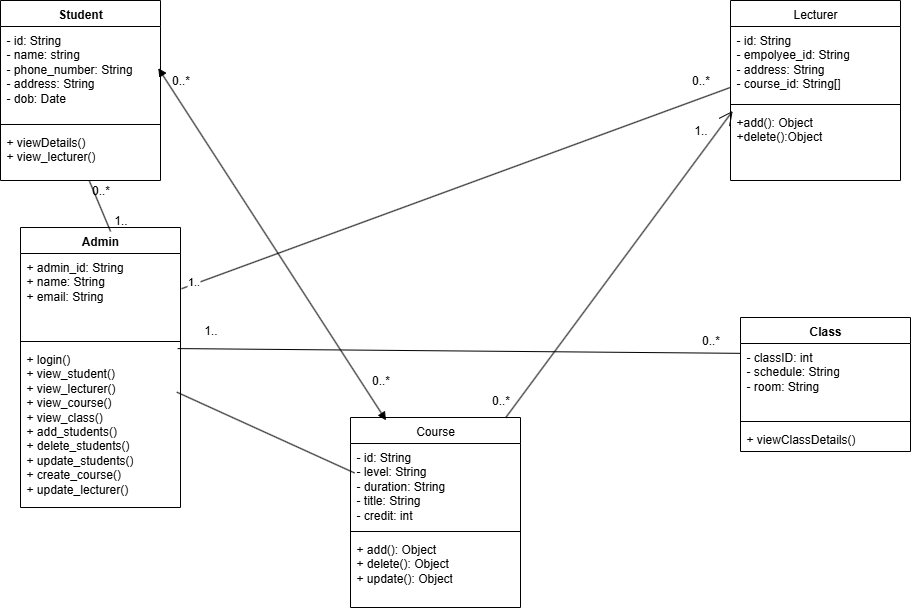

The diagram above was exported from draw.io. Its source (the exported page's mxGraphModel, read from the mxfile embedded in the PNG):
<mxGraphModel dx="1103" dy="549" grid="1" gridSize="10" guides="1" tooltips="1" connect="1" arrows="1" fold="1" page="1" pageScale="1" pageWidth="850" pageHeight="1100" math="0" shadow="0">
  <root>
    <mxCell id="0" />
    <mxCell id="1" parent="0" />
    <mxCell id="jDHjZwA2k8WxK4xh6x94-17" value="Admin" style="swimlane;fontStyle=1;align=center;verticalAlign=top;childLayout=stackLayout;horizontal=1;startSize=26;horizontalStack=0;resizeParent=1;resizeParentMax=0;resizeLast=0;collapsible=1;marginBottom=0;whiteSpace=wrap;html=1;" vertex="1" parent="1">
      <mxGeometry x="110" y="290" width="160" height="280" as="geometry" />
    </mxCell>
    <mxCell id="jDHjZwA2k8WxK4xh6x94-18" value="+ admin_id: String&lt;div&gt;+ name: String&lt;/div&gt;&lt;div&gt;+ email: String&lt;/div&gt;&lt;div&gt;&lt;br&gt;&lt;/div&gt;" style="text;strokeColor=none;fillColor=none;align=left;verticalAlign=top;spacingLeft=4;spacingRight=4;overflow=hidden;rotatable=0;points=[[0,0.5],[1,0.5]];portConstraint=eastwest;whiteSpace=wrap;html=1;" vertex="1" parent="jDHjZwA2k8WxK4xh6x94-17">
      <mxGeometry y="26" width="160" height="84" as="geometry" />
    </mxCell>
    <mxCell id="jDHjZwA2k8WxK4xh6x94-19" value="" style="line;strokeWidth=1;fillColor=none;align=left;verticalAlign=middle;spacingTop=-1;spacingLeft=3;spacingRight=3;rotatable=0;labelPosition=right;points=[];portConstraint=eastwest;strokeColor=inherit;" vertex="1" parent="jDHjZwA2k8WxK4xh6x94-17">
      <mxGeometry y="110" width="160" height="8" as="geometry" />
    </mxCell>
    <mxCell id="jDHjZwA2k8WxK4xh6x94-20" value="+ login()&lt;div&gt;+ view_student()&lt;/div&gt;&lt;div&gt;+ view_lecturer()&lt;/div&gt;&lt;div&gt;+ view_course()&lt;/div&gt;&lt;div&gt;+ view_class()&lt;/div&gt;&lt;div&gt;+ add_students()&lt;/div&gt;&lt;div&gt;+ delete_students()&lt;/div&gt;&lt;div&gt;+ update_students()&lt;/div&gt;&lt;div&gt;+ create_course()&lt;/div&gt;&lt;div&gt;+ update_lecturer()&lt;/div&gt;" style="text;strokeColor=none;fillColor=none;align=left;verticalAlign=top;spacingLeft=4;spacingRight=4;overflow=hidden;rotatable=0;points=[[0,0.5],[1,0.5]];portConstraint=eastwest;whiteSpace=wrap;html=1;" vertex="1" parent="jDHjZwA2k8WxK4xh6x94-17">
      <mxGeometry y="118" width="160" height="162" as="geometry" />
    </mxCell>
    <mxCell id="jDHjZwA2k8WxK4xh6x94-21" value="Class" style="swimlane;fontStyle=1;align=center;verticalAlign=top;childLayout=stackLayout;horizontal=1;startSize=26;horizontalStack=0;resizeParent=1;resizeParentMax=0;resizeLast=0;collapsible=1;marginBottom=0;whiteSpace=wrap;html=1;" vertex="1" parent="1">
      <mxGeometry x="830" y="380" width="170" height="134" as="geometry" />
    </mxCell>
    <mxCell id="jDHjZwA2k8WxK4xh6x94-22" value="- classID: int&lt;div&gt;- schedule: String&lt;/div&gt;&lt;div&gt;- room: String&lt;/div&gt;" style="text;strokeColor=none;fillColor=none;align=left;verticalAlign=top;spacingLeft=4;spacingRight=4;overflow=hidden;rotatable=0;points=[[0,0.5],[1,0.5]];portConstraint=eastwest;whiteSpace=wrap;html=1;" vertex="1" parent="jDHjZwA2k8WxK4xh6x94-21">
      <mxGeometry y="26" width="170" height="74" as="geometry" />
    </mxCell>
    <mxCell id="jDHjZwA2k8WxK4xh6x94-23" value="" style="line;strokeWidth=1;fillColor=none;align=left;verticalAlign=middle;spacingTop=-1;spacingLeft=3;spacingRight=3;rotatable=0;labelPosition=right;points=[];portConstraint=eastwest;strokeColor=inherit;" vertex="1" parent="jDHjZwA2k8WxK4xh6x94-21">
      <mxGeometry y="100" width="170" height="8" as="geometry" />
    </mxCell>
    <mxCell id="jDHjZwA2k8WxK4xh6x94-24" value="+ viewClassDetails()" style="text;strokeColor=none;fillColor=none;align=left;verticalAlign=top;spacingLeft=4;spacingRight=4;overflow=hidden;rotatable=0;points=[[0,0.5],[1,0.5]];portConstraint=eastwest;whiteSpace=wrap;html=1;" vertex="1" parent="jDHjZwA2k8WxK4xh6x94-21">
      <mxGeometry y="108" width="170" height="26" as="geometry" />
    </mxCell>
    <mxCell id="jDHjZwA2k8WxK4xh6x94-25" value="&lt;span style=&quot;font-weight: 400;&quot;&gt;Course&lt;/span&gt;" style="swimlane;fontStyle=1;align=center;verticalAlign=top;childLayout=stackLayout;horizontal=1;startSize=26;horizontalStack=0;resizeParent=1;resizeParentMax=0;resizeLast=0;collapsible=1;marginBottom=0;whiteSpace=wrap;html=1;" vertex="1" parent="1">
      <mxGeometry x="440" y="480" width="170" height="190" as="geometry" />
    </mxCell>
    <mxCell id="jDHjZwA2k8WxK4xh6x94-26" value="- id: String&amp;nbsp;&lt;div&gt;- level: String&lt;/div&gt;&lt;div&gt;- duration: String&lt;/div&gt;&lt;div&gt;- title: String&lt;/div&gt;&lt;div&gt;- credit: int&lt;/div&gt;" style="text;strokeColor=none;fillColor=none;align=left;verticalAlign=top;spacingLeft=4;spacingRight=4;overflow=hidden;rotatable=0;points=[[0,0.5],[1,0.5]];portConstraint=eastwest;whiteSpace=wrap;html=1;" vertex="1" parent="jDHjZwA2k8WxK4xh6x94-25">
      <mxGeometry y="26" width="170" height="84" as="geometry" />
    </mxCell>
    <mxCell id="jDHjZwA2k8WxK4xh6x94-27" value="" style="line;strokeWidth=1;fillColor=none;align=left;verticalAlign=middle;spacingTop=-1;spacingLeft=3;spacingRight=3;rotatable=0;labelPosition=right;points=[];portConstraint=eastwest;strokeColor=inherit;" vertex="1" parent="jDHjZwA2k8WxK4xh6x94-25">
      <mxGeometry y="110" width="170" height="8" as="geometry" />
    </mxCell>
    <mxCell id="jDHjZwA2k8WxK4xh6x94-28" value="+ add(): Object&lt;div&gt;+ delete(): Object&lt;/div&gt;&lt;div&gt;+ update(): Object&lt;/div&gt;" style="text;strokeColor=none;fillColor=none;align=left;verticalAlign=top;spacingLeft=4;spacingRight=4;overflow=hidden;rotatable=0;points=[[0,0.5],[1,0.5]];portConstraint=eastwest;whiteSpace=wrap;html=1;" vertex="1" parent="jDHjZwA2k8WxK4xh6x94-25">
      <mxGeometry y="118" width="170" height="72" as="geometry" />
    </mxCell>
    <mxCell id="jDHjZwA2k8WxK4xh6x94-29" value="&lt;span style=&quot;font-weight: 400;&quot;&gt;Lecturer&lt;/span&gt;" style="swimlane;fontStyle=1;align=center;verticalAlign=top;childLayout=stackLayout;horizontal=1;startSize=26;horizontalStack=0;resizeParent=1;resizeParentMax=0;resizeLast=0;collapsible=1;marginBottom=0;whiteSpace=wrap;html=1;" vertex="1" parent="1">
      <mxGeometry x="820" y="63" width="170" height="180" as="geometry" />
    </mxCell>
    <mxCell id="jDHjZwA2k8WxK4xh6x94-30" value="- id: String&lt;div&gt;- empolyee_id: String&lt;/div&gt;&lt;div&gt;- address: String&lt;/div&gt;&lt;div&gt;- course_id: String[]&lt;/div&gt;&lt;div&gt;&lt;br&gt;&lt;/div&gt;" style="text;strokeColor=none;fillColor=none;align=left;verticalAlign=top;spacingLeft=4;spacingRight=4;overflow=hidden;rotatable=0;points=[[0,0.5],[1,0.5]];portConstraint=eastwest;whiteSpace=wrap;html=1;" vertex="1" parent="jDHjZwA2k8WxK4xh6x94-29">
      <mxGeometry y="26" width="170" height="74" as="geometry" />
    </mxCell>
    <mxCell id="jDHjZwA2k8WxK4xh6x94-31" value="" style="line;strokeWidth=1;fillColor=none;align=left;verticalAlign=middle;spacingTop=-1;spacingLeft=3;spacingRight=3;rotatable=0;labelPosition=right;points=[];portConstraint=eastwest;strokeColor=inherit;" vertex="1" parent="jDHjZwA2k8WxK4xh6x94-29">
      <mxGeometry y="100" width="170" height="8" as="geometry" />
    </mxCell>
    <mxCell id="jDHjZwA2k8WxK4xh6x94-32" value="+add(): Object&lt;div&gt;+delete():Object&lt;/div&gt;" style="text;strokeColor=none;fillColor=none;align=left;verticalAlign=top;spacingLeft=4;spacingRight=4;overflow=hidden;rotatable=0;points=[[0,0.5],[1,0.5]];portConstraint=eastwest;whiteSpace=wrap;html=1;" vertex="1" parent="jDHjZwA2k8WxK4xh6x94-29">
      <mxGeometry y="108" width="170" height="72" as="geometry" />
    </mxCell>
    <mxCell id="jDHjZwA2k8WxK4xh6x94-33" value="Student" style="swimlane;fontStyle=1;align=center;verticalAlign=top;childLayout=stackLayout;horizontal=1;startSize=26;horizontalStack=0;resizeParent=1;resizeParentMax=0;resizeLast=0;collapsible=1;marginBottom=0;whiteSpace=wrap;html=1;" vertex="1" parent="1">
      <mxGeometry x="90" y="63" width="160" height="180" as="geometry" />
    </mxCell>
    <mxCell id="jDHjZwA2k8WxK4xh6x94-34" value="- id: String&lt;div&gt;- name: string&lt;/div&gt;&lt;div&gt;- phone_number: String&lt;/div&gt;&lt;div&gt;- address: String&lt;/div&gt;&lt;div&gt;- dob: Date&lt;/div&gt;&lt;div&gt;&lt;br&gt;&lt;/div&gt;" style="text;strokeColor=none;fillColor=none;align=left;verticalAlign=top;spacingLeft=4;spacingRight=4;overflow=hidden;rotatable=0;points=[[0,0.5],[1,0.5]];portConstraint=eastwest;whiteSpace=wrap;html=1;" vertex="1" parent="jDHjZwA2k8WxK4xh6x94-33">
      <mxGeometry y="26" width="160" height="94" as="geometry" />
    </mxCell>
    <mxCell id="jDHjZwA2k8WxK4xh6x94-35" value="" style="line;strokeWidth=1;fillColor=none;align=left;verticalAlign=middle;spacingTop=-1;spacingLeft=3;spacingRight=3;rotatable=0;labelPosition=right;points=[];portConstraint=eastwest;strokeColor=inherit;" vertex="1" parent="jDHjZwA2k8WxK4xh6x94-33">
      <mxGeometry y="120" width="160" height="8" as="geometry" />
    </mxCell>
    <mxCell id="jDHjZwA2k8WxK4xh6x94-36" value="+ viewDetails()&lt;div&gt;+ view_lecturer()&lt;/div&gt;" style="text;strokeColor=none;fillColor=none;align=left;verticalAlign=top;spacingLeft=4;spacingRight=4;overflow=hidden;rotatable=0;points=[[0,0.5],[1,0.5]];portConstraint=eastwest;whiteSpace=wrap;html=1;" vertex="1" parent="jDHjZwA2k8WxK4xh6x94-33">
      <mxGeometry y="128" width="160" height="52" as="geometry" />
    </mxCell>
    <mxCell id="jDHjZwA2k8WxK4xh6x94-40" value="" style="endArrow=open;endFill=1;endSize=12;html=1;rounded=0;entryX=0.013;entryY=0.034;entryDx=0;entryDy=0;entryPerimeter=0;" edge="1" parent="1" source="jDHjZwA2k8WxK4xh6x94-25" target="jDHjZwA2k8WxK4xh6x94-32">
      <mxGeometry width="160" relative="1" as="geometry">
        <mxPoint x="425" y="230" as="sourcePoint" />
        <mxPoint x="585" y="230" as="targetPoint" />
      </mxGeometry>
    </mxCell>
    <mxCell id="jDHjZwA2k8WxK4xh6x94-41" value="1.." style="text;html=1;align=center;verticalAlign=middle;resizable=0;points=[];autosize=1;strokeColor=none;fillColor=none;" vertex="1" parent="1">
      <mxGeometry x="770" y="178" width="40" height="30" as="geometry" />
    </mxCell>
    <mxCell id="jDHjZwA2k8WxK4xh6x94-42" value="0..*" style="text;html=1;align=center;verticalAlign=middle;resizable=0;points=[];autosize=1;strokeColor=none;fillColor=none;" vertex="1" parent="1">
      <mxGeometry x="570" y="448" width="40" height="30" as="geometry" />
    </mxCell>
    <mxCell id="jDHjZwA2k8WxK4xh6x94-43" value="" style="endArrow=block;startArrow=block;endFill=1;startFill=1;html=1;rounded=0;exitX=0.986;exitY=0.443;exitDx=0;exitDy=0;exitPerimeter=0;entryX=0.209;entryY=0.015;entryDx=0;entryDy=0;entryPerimeter=0;" edge="1" parent="1" source="jDHjZwA2k8WxK4xh6x94-34" target="jDHjZwA2k8WxK4xh6x94-25">
      <mxGeometry width="160" relative="1" as="geometry">
        <mxPoint x="420" y="340" as="sourcePoint" />
        <mxPoint x="580" y="340" as="targetPoint" />
      </mxGeometry>
    </mxCell>
    <mxCell id="jDHjZwA2k8WxK4xh6x94-44" value="0..*" style="text;html=1;align=center;verticalAlign=middle;resizable=0;points=[];autosize=1;strokeColor=none;fillColor=none;" vertex="1" parent="1">
      <mxGeometry x="250" y="128" width="40" height="30" as="geometry" />
    </mxCell>
    <mxCell id="jDHjZwA2k8WxK4xh6x94-45" value="0..*" style="text;html=1;align=center;verticalAlign=middle;resizable=0;points=[];autosize=1;strokeColor=none;fillColor=none;" vertex="1" parent="1">
      <mxGeometry x="450" y="428" width="40" height="30" as="geometry" />
    </mxCell>
    <mxCell id="jDHjZwA2k8WxK4xh6x94-46" value="" style="endArrow=none;html=1;rounded=0;exitX=0.977;exitY=0.288;exitDx=0;exitDy=0;exitPerimeter=0;entryX=0.024;entryY=0.351;entryDx=0;entryDy=0;entryPerimeter=0;" edge="1" parent="1" source="jDHjZwA2k8WxK4xh6x94-20" target="jDHjZwA2k8WxK4xh6x94-26">
      <mxGeometry width="50" height="50" relative="1" as="geometry">
        <mxPoint x="480" y="390" as="sourcePoint" />
        <mxPoint x="530" y="340" as="targetPoint" />
      </mxGeometry>
    </mxCell>
    <mxCell id="jDHjZwA2k8WxK4xh6x94-47" value="" style="endArrow=none;html=1;rounded=0;exitX=0.563;exitY=0.014;exitDx=0;exitDy=0;exitPerimeter=0;entryX=0.556;entryY=1.014;entryDx=0;entryDy=0;entryPerimeter=0;" edge="1" parent="1" source="jDHjZwA2k8WxK4xh6x94-17" target="jDHjZwA2k8WxK4xh6x94-36">
      <mxGeometry width="50" height="50" relative="1" as="geometry">
        <mxPoint x="480" y="390" as="sourcePoint" />
        <mxPoint x="530" y="340" as="targetPoint" />
      </mxGeometry>
    </mxCell>
    <mxCell id="jDHjZwA2k8WxK4xh6x94-48" value="" style="endArrow=none;html=1;rounded=0;entryX=0.002;entryY=0.133;entryDx=0;entryDy=0;entryPerimeter=0;exitX=0.982;exitY=0.019;exitDx=0;exitDy=0;exitPerimeter=0;" edge="1" parent="1" source="jDHjZwA2k8WxK4xh6x94-20" target="jDHjZwA2k8WxK4xh6x94-22">
      <mxGeometry width="50" height="50" relative="1" as="geometry">
        <mxPoint x="480" y="390" as="sourcePoint" />
        <mxPoint x="530" y="340" as="targetPoint" />
      </mxGeometry>
    </mxCell>
    <mxCell id="jDHjZwA2k8WxK4xh6x94-49" value="" style="endArrow=none;html=1;rounded=0;exitX=1.007;exitY=0.419;exitDx=0;exitDy=0;exitPerimeter=0;entryX=-0.001;entryY=0.824;entryDx=0;entryDy=0;entryPerimeter=0;" edge="1" parent="1" source="jDHjZwA2k8WxK4xh6x94-18" target="jDHjZwA2k8WxK4xh6x94-30">
      <mxGeometry width="50" height="50" relative="1" as="geometry">
        <mxPoint x="480" y="390" as="sourcePoint" />
        <mxPoint x="530" y="340" as="targetPoint" />
      </mxGeometry>
    </mxCell>
    <mxCell id="jDHjZwA2k8WxK4xh6x94-52" value="1.." style="edgeLabel;html=1;align=center;verticalAlign=middle;resizable=0;points=[];" vertex="1" connectable="0" parent="jDHjZwA2k8WxK4xh6x94-49">
      <mxGeometry x="-0.9526" y="3" relative="1" as="geometry">
        <mxPoint as="offset" />
      </mxGeometry>
    </mxCell>
    <mxCell id="jDHjZwA2k8WxK4xh6x94-50" value="0..*" style="text;html=1;align=center;verticalAlign=middle;resizable=0;points=[];autosize=1;strokeColor=none;fillColor=none;" vertex="1" parent="1">
      <mxGeometry x="170" y="238" width="40" height="30" as="geometry" />
    </mxCell>
    <mxCell id="jDHjZwA2k8WxK4xh6x94-51" value="1.." style="text;html=1;align=center;verticalAlign=middle;resizable=0;points=[];autosize=1;strokeColor=none;fillColor=none;" vertex="1" parent="1">
      <mxGeometry x="190" y="268" width="40" height="30" as="geometry" />
    </mxCell>
    <mxCell id="jDHjZwA2k8WxK4xh6x94-53" value="0..*" style="text;html=1;align=center;verticalAlign=middle;resizable=0;points=[];autosize=1;strokeColor=none;fillColor=none;" vertex="1" parent="1">
      <mxGeometry x="770" y="128" width="40" height="30" as="geometry" />
    </mxCell>
    <mxCell id="jDHjZwA2k8WxK4xh6x94-54" value="1.." style="text;html=1;align=center;verticalAlign=middle;resizable=0;points=[];autosize=1;strokeColor=none;fillColor=none;" vertex="1" parent="1">
      <mxGeometry x="280" y="378" width="40" height="30" as="geometry" />
    </mxCell>
    <mxCell id="jDHjZwA2k8WxK4xh6x94-55" value="0..*" style="text;html=1;align=center;verticalAlign=middle;resizable=0;points=[];autosize=1;strokeColor=none;fillColor=none;" vertex="1" parent="1">
      <mxGeometry x="780" y="388" width="40" height="30" as="geometry" />
    </mxCell>
  </root>
</mxGraphModel>